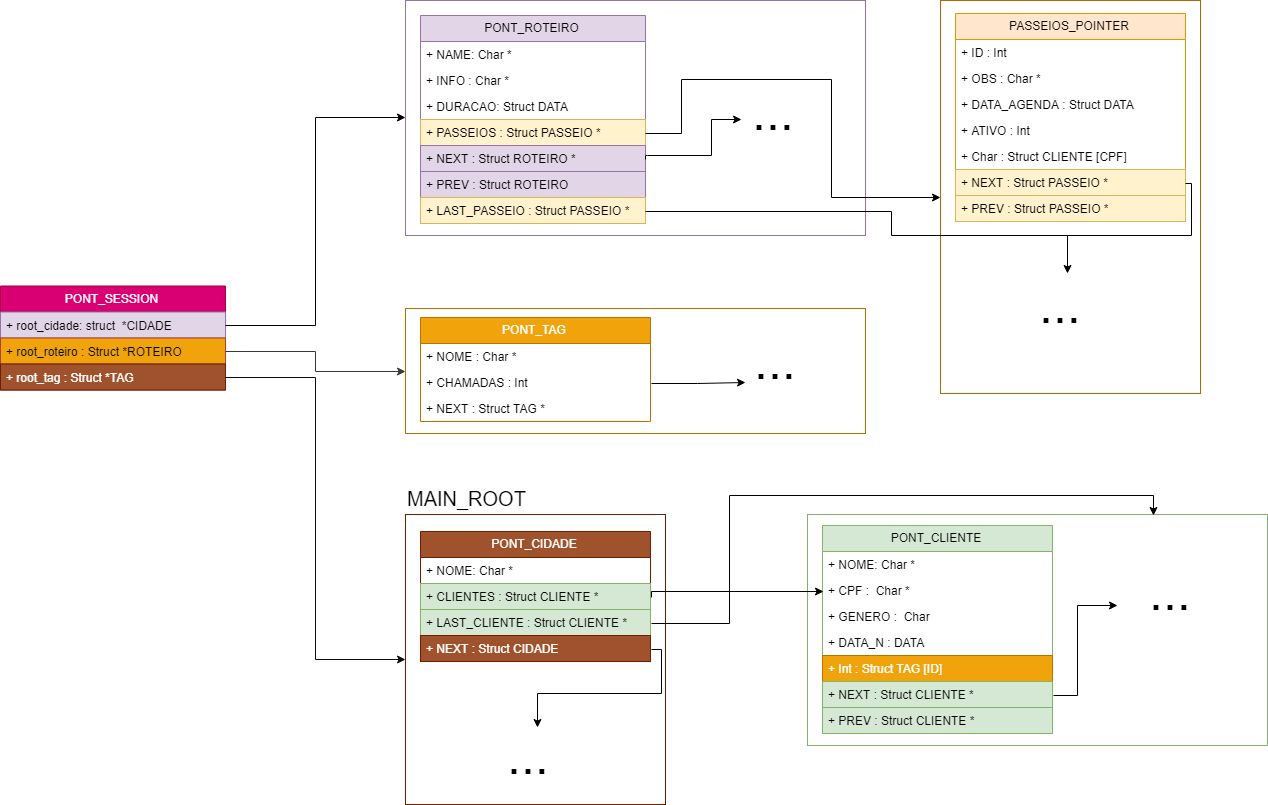

The diagram above was exported from draw.io. Its source (the exported page's mxGraphModel, read from the mxfile embedded in the PNG):
<mxGraphModel dx="2507" dy="2137" grid="1" gridSize="10" guides="1" tooltips="1" connect="1" arrows="1" fold="1" page="1" pageScale="1" pageWidth="827" pageHeight="1169" math="0" shadow="0">
  <root>
    <mxCell id="0" />
    <mxCell id="1" parent="0" />
    <mxCell id="TDZCgQWHfSycto3AxxSX-28" value="" style="rounded=0;whiteSpace=wrap;html=1;fillColor=none;strokeColor=#BD7000;fontColor=#ffffff;" parent="1" vertex="1">
      <mxGeometry x="135" y="-186" width="460" height="125" as="geometry" />
    </mxCell>
    <mxCell id="zAApsF3oo99MqAB_XSYc-52" value="" style="rounded=0;whiteSpace=wrap;html=1;fillColor=none;strokeColor=#b46504;" parent="1" vertex="1">
      <mxGeometry x="670" y="-494" width="260" height="393" as="geometry" />
    </mxCell>
    <mxCell id="zAApsF3oo99MqAB_XSYc-49" value="" style="rounded=0;whiteSpace=wrap;html=1;fillColor=none;strokeColor=#6D1F00;fontColor=#ffffff;" parent="1" vertex="1">
      <mxGeometry x="135" y="20" width="260" height="290" as="geometry" />
    </mxCell>
    <mxCell id="zAApsF3oo99MqAB_XSYc-47" value="" style="rounded=0;whiteSpace=wrap;html=1;fillColor=none;strokeColor=#9673a6;" parent="1" vertex="1">
      <mxGeometry x="135" y="-494" width="460" height="235" as="geometry" />
    </mxCell>
    <mxCell id="zAApsF3oo99MqAB_XSYc-48" value="&lt;font style=&quot;font-size: 50px&quot;&gt;...&lt;/font&gt;" style="text;html=1;resizable=0;points=[];autosize=1;align=left;verticalAlign=top;spacingTop=-4;" parent="1" vertex="1">
      <mxGeometry x="480" y="-414" width="60" height="30" as="geometry" />
    </mxCell>
    <mxCell id="zAApsF3oo99MqAB_XSYc-43" value="" style="rounded=0;whiteSpace=wrap;html=1;fillColor=none;strokeColor=#82b366;" parent="1" vertex="1">
      <mxGeometry x="537" y="20" width="460" height="231" as="geometry" />
    </mxCell>
    <mxCell id="zAApsF3oo99MqAB_XSYc-1" value="PONT_CIDADE" style="swimlane;fontStyle=0;childLayout=stackLayout;horizontal=1;startSize=26;fillColor=#a0522d;horizontalStack=0;resizeParent=1;resizeParentMax=0;resizeLast=0;collapsible=1;marginBottom=0;strokeColor=#6D1F00;fontColor=#ffffff;" parent="1" vertex="1">
      <mxGeometry x="150" y="37" width="230" height="130" as="geometry">
        <mxRectangle x="150" y="37" width="120" height="26" as="alternateBounds" />
      </mxGeometry>
    </mxCell>
    <mxCell id="rGO5Dd3S4U4SuDoJ48oH-1" value="+ NOME: Char *" style="text;align=left;verticalAlign=top;spacingLeft=4;spacingRight=4;overflow=hidden;rotatable=0;points=[[0,0.5],[1,0.5]];portConstraint=eastwest;" parent="zAApsF3oo99MqAB_XSYc-1" vertex="1">
      <mxGeometry y="26" width="230" height="26" as="geometry" />
    </mxCell>
    <mxCell id="TDZCgQWHfSycto3AxxSX-6" value="+ CLIENTES : Struct CLIENTE *" style="text;strokeColor=#82b366;fillColor=#d5e8d4;align=left;verticalAlign=top;spacingLeft=4;spacingRight=4;overflow=hidden;rotatable=0;points=[[0,0.5],[1,0.5]];portConstraint=eastwest;" parent="zAApsF3oo99MqAB_XSYc-1" vertex="1">
      <mxGeometry y="52" width="230" height="26" as="geometry" />
    </mxCell>
    <mxCell id="TDZCgQWHfSycto3AxxSX-7" value="+ LAST_CLIENTE : Struct CLIENTE *" style="text;strokeColor=#82b366;fillColor=#d5e8d4;align=left;verticalAlign=top;spacingLeft=4;spacingRight=4;overflow=hidden;rotatable=0;points=[[0,0.5],[1,0.5]];portConstraint=eastwest;" parent="zAApsF3oo99MqAB_XSYc-1" vertex="1">
      <mxGeometry y="78" width="230" height="26" as="geometry" />
    </mxCell>
    <mxCell id="zAApsF3oo99MqAB_XSYc-3" value="+ NEXT : Struct CIDADE" style="text;strokeColor=#6D1F00;fillColor=#a0522d;align=left;verticalAlign=top;spacingLeft=4;spacingRight=4;overflow=hidden;rotatable=0;points=[[0,0.5],[1,0.5]];portConstraint=eastwest;fontColor=#ffffff;" parent="zAApsF3oo99MqAB_XSYc-1" vertex="1">
      <mxGeometry y="104" width="230" height="26" as="geometry" />
    </mxCell>
    <mxCell id="zAApsF3oo99MqAB_XSYc-8" value="PONT_CLIENTE" style="swimlane;fontStyle=0;childLayout=stackLayout;horizontal=1;startSize=26;fillColor=#d5e8d4;horizontalStack=0;resizeParent=1;resizeParentMax=0;resizeLast=0;collapsible=1;marginBottom=0;strokeColor=#82b366;" parent="1" vertex="1">
      <mxGeometry x="552" y="31" width="230" height="208" as="geometry" />
    </mxCell>
    <mxCell id="zAApsF3oo99MqAB_XSYc-9" value="+ NOME: Char *" style="text;strokeColor=none;fillColor=none;align=left;verticalAlign=top;spacingLeft=4;spacingRight=4;overflow=hidden;rotatable=0;points=[[0,0.5],[1,0.5]];portConstraint=eastwest;" parent="zAApsF3oo99MqAB_XSYc-8" vertex="1">
      <mxGeometry y="26" width="230" height="26" as="geometry" />
    </mxCell>
    <mxCell id="zAApsF3oo99MqAB_XSYc-10" value="+ CPF :  Char *" style="text;strokeColor=none;fillColor=none;align=left;verticalAlign=top;spacingLeft=4;spacingRight=4;overflow=hidden;rotatable=0;points=[[0,0.5],[1,0.5]];portConstraint=eastwest;" parent="zAApsF3oo99MqAB_XSYc-8" vertex="1">
      <mxGeometry y="52" width="230" height="26" as="geometry" />
    </mxCell>
    <mxCell id="TDZCgQWHfSycto3AxxSX-9" value="+ GENERO :  Char " style="text;strokeColor=none;fillColor=none;align=left;verticalAlign=top;spacingLeft=4;spacingRight=4;overflow=hidden;rotatable=0;points=[[0,0.5],[1,0.5]];portConstraint=eastwest;" parent="zAApsF3oo99MqAB_XSYc-8" vertex="1">
      <mxGeometry y="78" width="230" height="26" as="geometry" />
    </mxCell>
    <mxCell id="zAApsF3oo99MqAB_XSYc-19" value="+ DATA_N : DATA" style="text;strokeColor=none;fillColor=none;align=left;verticalAlign=top;spacingLeft=4;spacingRight=4;overflow=hidden;rotatable=0;points=[[0,0.5],[1,0.5]];portConstraint=eastwest;" parent="zAApsF3oo99MqAB_XSYc-8" vertex="1">
      <mxGeometry y="104" width="230" height="26" as="geometry" />
    </mxCell>
    <mxCell id="zAApsF3oo99MqAB_XSYc-11" value="+ Int : Struct TAG [ID]" style="text;strokeColor=#BD7000;fillColor=#f0a30a;align=left;verticalAlign=top;spacingLeft=4;spacingRight=4;overflow=hidden;rotatable=0;points=[[0,0.5],[1,0.5]];portConstraint=eastwest;fontColor=#ffffff;" parent="zAApsF3oo99MqAB_XSYc-8" vertex="1">
      <mxGeometry y="130" width="230" height="26" as="geometry" />
    </mxCell>
    <mxCell id="zAApsF3oo99MqAB_XSYc-12" value="+ NEXT : Struct CLIENTE *" style="text;strokeColor=#82b366;fillColor=#d5e8d4;align=left;verticalAlign=top;spacingLeft=4;spacingRight=4;overflow=hidden;rotatable=0;points=[[0,0.5],[1,0.5]];portConstraint=eastwest;" parent="zAApsF3oo99MqAB_XSYc-8" vertex="1">
      <mxGeometry y="156" width="230" height="26" as="geometry" />
    </mxCell>
    <mxCell id="zAApsF3oo99MqAB_XSYc-2" value="+ PREV : Struct CLIENTE *" style="text;strokeColor=#82b366;fillColor=#d5e8d4;align=left;verticalAlign=top;spacingLeft=4;spacingRight=4;overflow=hidden;rotatable=0;points=[[0,0.5],[1,0.5]];portConstraint=eastwest;" parent="zAApsF3oo99MqAB_XSYc-8" vertex="1">
      <mxGeometry y="182" width="230" height="26" as="geometry" />
    </mxCell>
    <mxCell id="zAApsF3oo99MqAB_XSYc-13" style="edgeStyle=orthogonalEdgeStyle;rounded=0;orthogonalLoop=1;jettySize=auto;html=1;exitX=1;exitY=0.5;exitDx=0;exitDy=0;entryX=0;entryY=0.5;entryDx=0;entryDy=0;" parent="1" source="TDZCgQWHfSycto3AxxSX-6" target="zAApsF3oo99MqAB_XSYc-10" edge="1">
      <mxGeometry relative="1" as="geometry">
        <mxPoint x="520" y="102" as="targetPoint" />
        <Array as="points">
          <mxPoint x="380" y="96" />
        </Array>
      </mxGeometry>
    </mxCell>
    <mxCell id="zAApsF3oo99MqAB_XSYc-21" value="PONT_ROTEIRO" style="swimlane;fontStyle=0;childLayout=stackLayout;horizontal=1;startSize=26;fillColor=#e1d5e7;horizontalStack=0;resizeParent=1;resizeParentMax=0;resizeLast=0;collapsible=1;marginBottom=0;strokeColor=#9673a6;" parent="1" vertex="1">
      <mxGeometry x="150" y="-479" width="225" height="208" as="geometry" />
    </mxCell>
    <mxCell id="zAApsF3oo99MqAB_XSYc-22" value="+ NAME: Char *" style="text;strokeColor=none;fillColor=none;align=left;verticalAlign=top;spacingLeft=4;spacingRight=4;overflow=hidden;rotatable=0;points=[[0,0.5],[1,0.5]];portConstraint=eastwest;" parent="zAApsF3oo99MqAB_XSYc-21" vertex="1">
      <mxGeometry y="26" width="225" height="26" as="geometry" />
    </mxCell>
    <mxCell id="zAApsF3oo99MqAB_XSYc-23" value="+ INFO : Char *" style="text;strokeColor=none;fillColor=none;align=left;verticalAlign=top;spacingLeft=4;spacingRight=4;overflow=hidden;rotatable=0;points=[[0,0.5],[1,0.5]];portConstraint=eastwest;" parent="zAApsF3oo99MqAB_XSYc-21" vertex="1">
      <mxGeometry y="52" width="225" height="26" as="geometry" />
    </mxCell>
    <mxCell id="zAApsF3oo99MqAB_XSYc-24" value="+ DURACAO: Struct DATA" style="text;strokeColor=none;fillColor=none;align=left;verticalAlign=top;spacingLeft=4;spacingRight=4;overflow=hidden;rotatable=0;points=[[0,0.5],[1,0.5]];portConstraint=eastwest;" parent="zAApsF3oo99MqAB_XSYc-21" vertex="1">
      <mxGeometry y="78" width="225" height="26" as="geometry" />
    </mxCell>
    <mxCell id="TDZCgQWHfSycto3AxxSX-18" value="+ PASSEIOS : Struct PASSEIO *" style="text;strokeColor=#d6b656;fillColor=#fff2cc;align=left;verticalAlign=top;spacingLeft=4;spacingRight=4;overflow=hidden;rotatable=0;points=[[0,0.5],[1,0.5]];portConstraint=eastwest;" parent="zAApsF3oo99MqAB_XSYc-21" vertex="1">
      <mxGeometry y="104" width="225" height="26" as="geometry" />
    </mxCell>
    <mxCell id="TDZCgQWHfSycto3AxxSX-19" value="+ NEXT : Struct ROTEIRO *" style="text;strokeColor=#9673a6;fillColor=#e1d5e7;align=left;verticalAlign=top;spacingLeft=4;spacingRight=4;overflow=hidden;rotatable=0;points=[[0,0.5],[1,0.5]];portConstraint=eastwest;" parent="zAApsF3oo99MqAB_XSYc-21" vertex="1">
      <mxGeometry y="130" width="225" height="26" as="geometry" />
    </mxCell>
    <mxCell id="zAApsF3oo99MqAB_XSYc-26" value="+ PREV : Struct ROTEIRO" style="text;strokeColor=#9673a6;fillColor=#e1d5e7;align=left;verticalAlign=top;spacingLeft=4;spacingRight=4;overflow=hidden;rotatable=0;points=[[0,0.5],[1,0.5]];portConstraint=eastwest;" parent="zAApsF3oo99MqAB_XSYc-21" vertex="1">
      <mxGeometry y="156" width="225" height="26" as="geometry" />
    </mxCell>
    <mxCell id="TDZCgQWHfSycto3AxxSX-21" value="+ LAST_PASSEIO : Struct PASSEIO *" style="text;strokeColor=#d6b656;fillColor=#fff2cc;align=left;verticalAlign=top;spacingLeft=4;spacingRight=4;overflow=hidden;rotatable=0;points=[[0,0.5],[1,0.5]];portConstraint=eastwest;" parent="zAApsF3oo99MqAB_XSYc-21" vertex="1">
      <mxGeometry y="182" width="225" height="26" as="geometry" />
    </mxCell>
    <mxCell id="zAApsF3oo99MqAB_XSYc-35" value="PASSEIOS_POINTER" style="swimlane;fontStyle=0;childLayout=stackLayout;horizontal=1;startSize=26;fillColor=#ffe6cc;horizontalStack=0;resizeParent=1;resizeParentMax=0;resizeLast=0;collapsible=1;marginBottom=0;strokeColor=#d79b00;" parent="1" vertex="1">
      <mxGeometry x="685" y="-481" width="230" height="208" as="geometry" />
    </mxCell>
    <mxCell id="zAApsF3oo99MqAB_XSYc-36" value="+ ID : Int" style="text;strokeColor=none;fillColor=none;align=left;verticalAlign=top;spacingLeft=4;spacingRight=4;overflow=hidden;rotatable=0;points=[[0,0.5],[1,0.5]];portConstraint=eastwest;" parent="zAApsF3oo99MqAB_XSYc-35" vertex="1">
      <mxGeometry y="26" width="230" height="26" as="geometry" />
    </mxCell>
    <mxCell id="zAApsF3oo99MqAB_XSYc-37" value="+ OBS : Char *" style="text;strokeColor=none;fillColor=none;align=left;verticalAlign=top;spacingLeft=4;spacingRight=4;overflow=hidden;rotatable=0;points=[[0,0.5],[1,0.5]];portConstraint=eastwest;" parent="zAApsF3oo99MqAB_XSYc-35" vertex="1">
      <mxGeometry y="52" width="230" height="26" as="geometry" />
    </mxCell>
    <mxCell id="zAApsF3oo99MqAB_XSYc-39" value="+ DATA_AGENDA : Struct DATA" style="text;strokeColor=none;fillColor=none;align=left;verticalAlign=top;spacingLeft=4;spacingRight=4;overflow=hidden;rotatable=0;points=[[0,0.5],[1,0.5]];portConstraint=eastwest;" parent="zAApsF3oo99MqAB_XSYc-35" vertex="1">
      <mxGeometry y="78" width="230" height="26" as="geometry" />
    </mxCell>
    <mxCell id="zAApsF3oo99MqAB_XSYc-33" value="+ ATIVO : Int " style="text;strokeColor=none;fillColor=none;align=left;verticalAlign=top;spacingLeft=4;spacingRight=4;overflow=hidden;rotatable=0;points=[[0,0.5],[1,0.5]];portConstraint=eastwest;" parent="zAApsF3oo99MqAB_XSYc-35" vertex="1">
      <mxGeometry y="104" width="230" height="26" as="geometry" />
    </mxCell>
    <mxCell id="TDZCgQWHfSycto3AxxSX-22" value="+ Char : Struct CLIENTE [CPF] " style="text;strokeColor=none;fillColor=none;align=left;verticalAlign=top;spacingLeft=4;spacingRight=4;overflow=hidden;rotatable=0;points=[[0,0.5],[1,0.5]];portConstraint=eastwest;" parent="zAApsF3oo99MqAB_XSYc-35" vertex="1">
      <mxGeometry y="130" width="230" height="26" as="geometry" />
    </mxCell>
    <mxCell id="TDZCgQWHfSycto3AxxSX-20" value="+ NEXT : Struct PASSEIO *" style="text;strokeColor=#d6b656;fillColor=#fff2cc;align=left;verticalAlign=top;spacingLeft=4;spacingRight=4;overflow=hidden;rotatable=0;points=[[0,0.5],[1,0.5]];portConstraint=eastwest;" parent="zAApsF3oo99MqAB_XSYc-35" vertex="1">
      <mxGeometry y="156" width="230" height="26" as="geometry" />
    </mxCell>
    <mxCell id="zAApsF3oo99MqAB_XSYc-40" value="+ PREV : Struct PASSEIO *" style="text;strokeColor=#d6b656;fillColor=#fff2cc;align=left;verticalAlign=top;spacingLeft=4;spacingRight=4;overflow=hidden;rotatable=0;points=[[0,0.5],[1,0.5]];portConstraint=eastwest;" parent="zAApsF3oo99MqAB_XSYc-35" vertex="1">
      <mxGeometry y="182" width="230" height="26" as="geometry" />
    </mxCell>
    <mxCell id="zAApsF3oo99MqAB_XSYc-44" value="&lt;font style=&quot;font-size: 50px&quot;&gt;...&lt;/font&gt;" style="text;html=1;resizable=0;points=[];autosize=1;align=left;verticalAlign=top;spacingTop=-4;" parent="1" vertex="1">
      <mxGeometry x="877" y="66" width="60" height="30" as="geometry" />
    </mxCell>
    <mxCell id="zAApsF3oo99MqAB_XSYc-50" value="&lt;font style=&quot;font-size: 50px&quot;&gt;...&lt;/font&gt;" style="text;html=1;resizable=0;points=[];autosize=1;align=left;verticalAlign=top;spacingTop=-4;" parent="1" vertex="1">
      <mxGeometry x="235" y="230" width="60" height="30" as="geometry" />
    </mxCell>
    <mxCell id="rGO5Dd3S4U4SuDoJ48oH-2" value="PONT_TAG" style="swimlane;fontStyle=0;childLayout=stackLayout;horizontal=1;startSize=26;fillColor=#f0a30a;horizontalStack=0;resizeParent=1;resizeParentMax=0;resizeLast=0;collapsible=1;marginBottom=0;strokeColor=#BD7000;fontColor=#ffffff;" parent="1" vertex="1">
      <mxGeometry x="150" y="-177" width="230" height="104" as="geometry" />
    </mxCell>
    <mxCell id="rGO5Dd3S4U4SuDoJ48oH-4" value="+ NOME : Char *" style="text;strokeColor=none;fillColor=none;align=left;verticalAlign=top;spacingLeft=4;spacingRight=4;overflow=hidden;rotatable=0;points=[[0,0.5],[1,0.5]];portConstraint=eastwest;" parent="rGO5Dd3S4U4SuDoJ48oH-2" vertex="1">
      <mxGeometry y="26" width="230" height="26" as="geometry" />
    </mxCell>
    <mxCell id="rGO5Dd3S4U4SuDoJ48oH-3" value="+ CHAMADAS : Int" style="text;strokeColor=none;fillColor=none;align=left;verticalAlign=top;spacingLeft=4;spacingRight=4;overflow=hidden;rotatable=0;points=[[0,0.5],[1,0.5]];portConstraint=eastwest;" parent="rGO5Dd3S4U4SuDoJ48oH-2" vertex="1">
      <mxGeometry y="52" width="230" height="26" as="geometry" />
    </mxCell>
    <mxCell id="rGO5Dd3S4U4SuDoJ48oH-6" value="+ NEXT : Struct TAG *" style="text;strokeColor=none;fillColor=none;align=left;verticalAlign=top;spacingLeft=4;spacingRight=4;overflow=hidden;rotatable=0;points=[[0,0.5],[1,0.5]];portConstraint=eastwest;" parent="rGO5Dd3S4U4SuDoJ48oH-2" vertex="1">
      <mxGeometry y="78" width="230" height="26" as="geometry" />
    </mxCell>
    <mxCell id="rGO5Dd3S4U4SuDoJ48oH-11" style="edgeStyle=orthogonalEdgeStyle;rounded=0;orthogonalLoop=1;jettySize=auto;html=1;exitX=1;exitY=0.5;exitDx=0;exitDy=0;entryX=0.517;entryY=0.067;entryDx=0;entryDy=0;entryPerimeter=0;" parent="1" source="zAApsF3oo99MqAB_XSYc-3" target="zAApsF3oo99MqAB_XSYc-50" edge="1">
      <mxGeometry relative="1" as="geometry">
        <Array as="points">
          <mxPoint x="390" y="154" />
          <mxPoint x="390" y="199" />
          <mxPoint x="266" y="199" />
        </Array>
      </mxGeometry>
    </mxCell>
    <mxCell id="rGO5Dd3S4U4SuDoJ48oH-12" style="edgeStyle=orthogonalEdgeStyle;rounded=0;orthogonalLoop=1;jettySize=auto;html=1;exitX=1;exitY=0.5;exitDx=0;exitDy=0;" parent="1" source="zAApsF3oo99MqAB_XSYc-12" edge="1">
      <mxGeometry relative="1" as="geometry">
        <mxPoint x="847" y="110" as="targetPoint" />
        <Array as="points">
          <mxPoint x="807" y="200" />
          <mxPoint x="807" y="110" />
        </Array>
      </mxGeometry>
    </mxCell>
    <mxCell id="rGO5Dd3S4U4SuDoJ48oH-13" style="edgeStyle=orthogonalEdgeStyle;rounded=0;orthogonalLoop=1;jettySize=auto;html=1;exitX=1;exitY=0.5;exitDx=0;exitDy=0;" parent="1" source="TDZCgQWHfSycto3AxxSX-19" edge="1">
      <mxGeometry relative="1" as="geometry">
        <mxPoint x="470" y="-376" as="targetPoint" />
        <mxPoint x="842" y="-314" as="sourcePoint" />
        <Array as="points">
          <mxPoint x="376" y="-340" />
          <mxPoint x="440" y="-340" />
          <mxPoint x="440" y="-376" />
        </Array>
      </mxGeometry>
    </mxCell>
    <mxCell id="TDZCgQWHfSycto3AxxSX-8" style="edgeStyle=orthogonalEdgeStyle;rounded=0;orthogonalLoop=1;jettySize=auto;html=1;exitX=1;exitY=0.5;exitDx=0;exitDy=0;entryX=0.75;entryY=0;entryDx=0;entryDy=0;" parent="1" source="TDZCgQWHfSycto3AxxSX-7" target="zAApsF3oo99MqAB_XSYc-43" edge="1">
      <mxGeometry relative="1" as="geometry" />
    </mxCell>
    <mxCell id="TDZCgQWHfSycto3AxxSX-23" value="&lt;font style=&quot;font-size: 50px&quot;&gt;...&lt;/font&gt;" style="text;html=1;resizable=0;points=[];autosize=1;align=left;verticalAlign=top;spacingTop=-4;" parent="1" vertex="1">
      <mxGeometry x="767" y="-221" width="60" height="30" as="geometry" />
    </mxCell>
    <mxCell id="TDZCgQWHfSycto3AxxSX-33" value="&lt;font style=&quot;font-size: 50px&quot;&gt;...&lt;/font&gt;" style="text;html=1;resizable=0;points=[];autosize=1;align=left;verticalAlign=top;spacingTop=-4;" parent="1" vertex="1">
      <mxGeometry x="482" y="-165" width="60" height="30" as="geometry" />
    </mxCell>
    <mxCell id="TDZCgQWHfSycto3AxxSX-34" style="edgeStyle=orthogonalEdgeStyle;rounded=0;orthogonalLoop=1;jettySize=auto;html=1;exitX=1;exitY=0.5;exitDx=0;exitDy=0;" parent="1" source="rGO5Dd3S4U4SuDoJ48oH-3" edge="1">
      <mxGeometry relative="1" as="geometry">
        <mxPoint x="475" y="-112" as="targetPoint" />
      </mxGeometry>
    </mxCell>
    <mxCell id="TDZCgQWHfSycto3AxxSX-36" value="&lt;font style=&quot;font-size: 20px&quot;&gt;MAIN_ROOT&lt;/font&gt;" style="text;html=1;resizable=0;points=[];autosize=1;align=left;verticalAlign=top;spacingTop=-4;" parent="1" vertex="1">
      <mxGeometry x="135" y="-10.5" width="130" height="20" as="geometry" />
    </mxCell>
    <mxCell id="m5z4PiDg16Dypl3HdgZ7-1" style="edgeStyle=orthogonalEdgeStyle;rounded=0;orthogonalLoop=1;jettySize=auto;html=1;exitX=1;exitY=0.5;exitDx=0;exitDy=0;" parent="1" source="TDZCgQWHfSycto3AxxSX-18" target="zAApsF3oo99MqAB_XSYc-52" edge="1">
      <mxGeometry relative="1" as="geometry">
        <Array as="points">
          <mxPoint x="410" y="-362" />
          <mxPoint x="410" y="-416" />
          <mxPoint x="560" y="-416" />
          <mxPoint x="560" y="-297" />
        </Array>
      </mxGeometry>
    </mxCell>
    <mxCell id="m5z4PiDg16Dypl3HdgZ7-2" style="edgeStyle=orthogonalEdgeStyle;rounded=0;orthogonalLoop=1;jettySize=auto;html=1;exitX=1;exitY=0.5;exitDx=0;exitDy=0;" parent="1" source="TDZCgQWHfSycto3AxxSX-20" target="TDZCgQWHfSycto3AxxSX-23" edge="1">
      <mxGeometry relative="1" as="geometry">
        <Array as="points">
          <mxPoint x="920" y="-312" />
          <mxPoint x="920" y="-260" />
          <mxPoint x="797" y="-260" />
        </Array>
      </mxGeometry>
    </mxCell>
    <mxCell id="m5z4PiDg16Dypl3HdgZ7-4" style="edgeStyle=orthogonalEdgeStyle;rounded=0;orthogonalLoop=1;jettySize=auto;html=1;exitX=1;exitY=0.5;exitDx=0;exitDy=0;endArrow=none;endFill=0;" parent="1" source="TDZCgQWHfSycto3AxxSX-21" edge="1">
      <mxGeometry relative="1" as="geometry">
        <Array as="points">
          <mxPoint x="620" y="-284" />
          <mxPoint x="620" y="-260" />
          <mxPoint x="797" y="-260" />
        </Array>
        <mxPoint x="797" y="-246" as="targetPoint" />
      </mxGeometry>
    </mxCell>
    <mxCell id="0bnasRSqmN1KI5UmRN72-1" value="PONT_SESSION" style="swimlane;fontStyle=0;childLayout=stackLayout;horizontal=1;startSize=26;fillColor=#d80073;horizontalStack=0;resizeParent=1;resizeParentMax=0;resizeLast=0;collapsible=1;marginBottom=0;strokeColor=#A50040;fontColor=#ffffff;" vertex="1" parent="1">
      <mxGeometry x="-270" y="-208.5" width="225" height="104" as="geometry" />
    </mxCell>
    <mxCell id="0bnasRSqmN1KI5UmRN72-2" value="+ root_cidade: struct  *CIDADE" style="text;strokeColor=#9673a6;fillColor=#e1d5e7;align=left;verticalAlign=top;spacingLeft=4;spacingRight=4;overflow=hidden;rotatable=0;points=[[0,0.5],[1,0.5]];portConstraint=eastwest;" vertex="1" parent="0bnasRSqmN1KI5UmRN72-1">
      <mxGeometry y="26" width="225" height="26" as="geometry" />
    </mxCell>
    <mxCell id="0bnasRSqmN1KI5UmRN72-3" value="+ root_roteiro : Struct *ROTEIRO" style="text;strokeColor=#ae4132;fillColor=#F0A30A;align=left;verticalAlign=top;spacingLeft=4;spacingRight=4;overflow=hidden;rotatable=0;points=[[0,0.5],[1,0.5]];portConstraint=eastwest;" vertex="1" parent="0bnasRSqmN1KI5UmRN72-1">
      <mxGeometry y="52" width="225" height="26" as="geometry" />
    </mxCell>
    <mxCell id="0bnasRSqmN1KI5UmRN72-4" value="+ root_tag : Struct *TAG" style="text;strokeColor=#6D1F00;fillColor=#a0522d;align=left;verticalAlign=top;spacingLeft=4;spacingRight=4;overflow=hidden;rotatable=0;points=[[0,0.5],[1,0.5]];portConstraint=eastwest;fontColor=#ffffff;" vertex="1" parent="0bnasRSqmN1KI5UmRN72-1">
      <mxGeometry y="78" width="225" height="26" as="geometry" />
    </mxCell>
    <mxCell id="0bnasRSqmN1KI5UmRN72-9" style="edgeStyle=orthogonalEdgeStyle;rounded=0;orthogonalLoop=1;jettySize=auto;html=1;exitX=1;exitY=0.5;exitDx=0;exitDy=0;entryX=0;entryY=0.5;entryDx=0;entryDy=0;" edge="1" parent="1" source="0bnasRSqmN1KI5UmRN72-2" target="zAApsF3oo99MqAB_XSYc-47">
      <mxGeometry relative="1" as="geometry" />
    </mxCell>
    <mxCell id="0bnasRSqmN1KI5UmRN72-10" style="edgeStyle=orthogonalEdgeStyle;rounded=0;orthogonalLoop=1;jettySize=auto;html=1;exitX=1;exitY=0.5;exitDx=0;exitDy=0;entryX=0;entryY=0.5;entryDx=0;entryDy=0;fillColor=#eeeeee;strokeColor=#36393d;" edge="1" parent="1" source="0bnasRSqmN1KI5UmRN72-3" target="TDZCgQWHfSycto3AxxSX-28">
      <mxGeometry relative="1" as="geometry" />
    </mxCell>
    <mxCell id="0bnasRSqmN1KI5UmRN72-11" style="edgeStyle=orthogonalEdgeStyle;rounded=0;orthogonalLoop=1;jettySize=auto;html=1;exitX=1;exitY=0.5;exitDx=0;exitDy=0;entryX=0;entryY=0.5;entryDx=0;entryDy=0;fillColor=#a20025;strokeColor=#0D0D0D;" edge="1" parent="1" source="0bnasRSqmN1KI5UmRN72-4" target="zAApsF3oo99MqAB_XSYc-49">
      <mxGeometry relative="1" as="geometry" />
    </mxCell>
  </root>
</mxGraphModel>